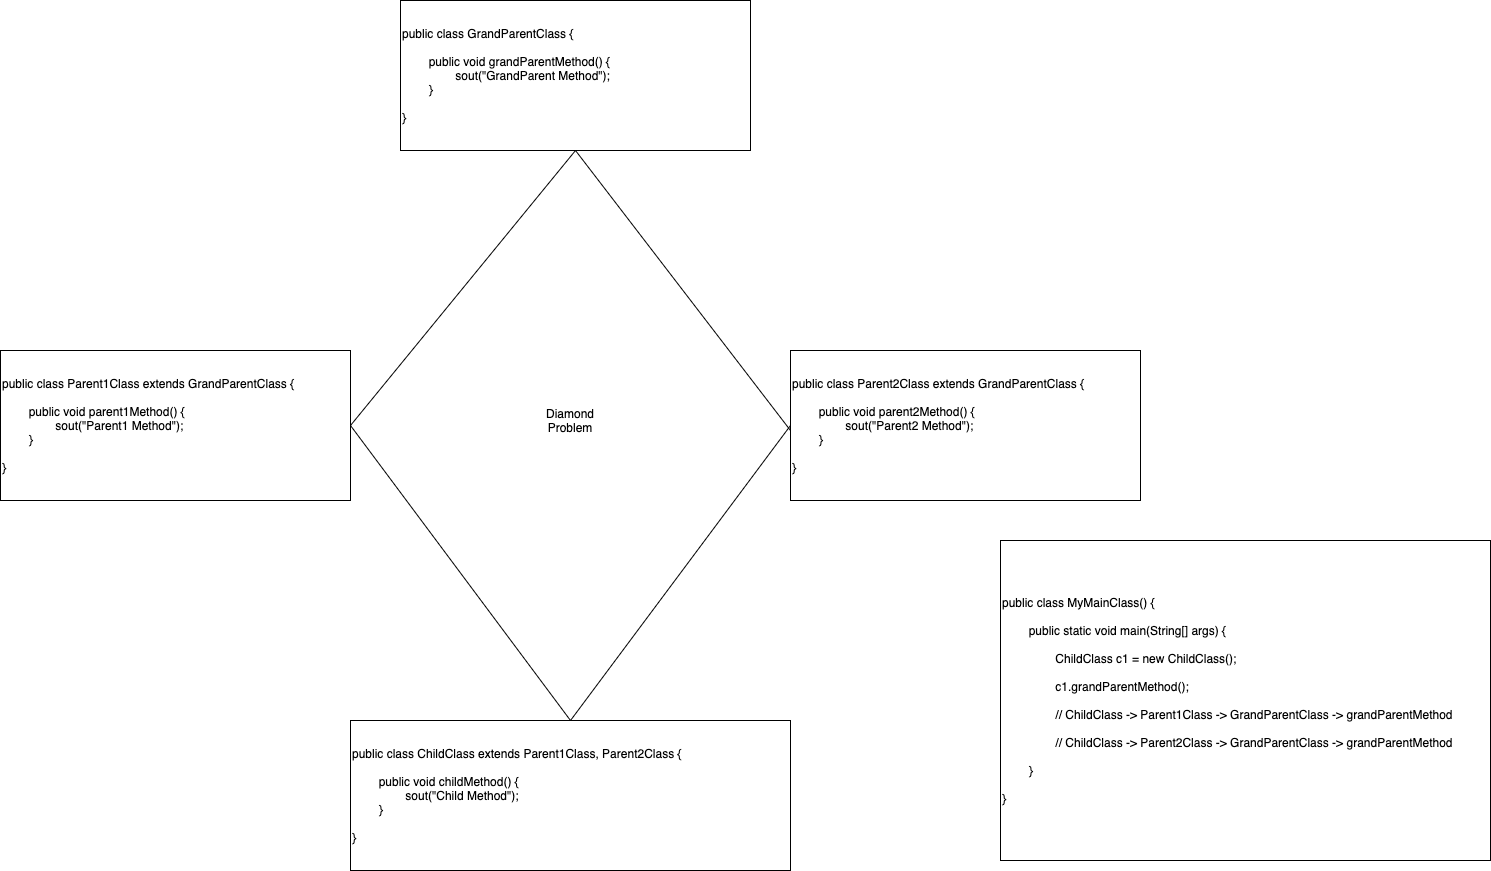

The diagram above was exported from draw.io. Its source (the exported page's mxGraphModel, read from the mxfile embedded in the PNG):
<mxGraphModel dx="2528" dy="945" grid="1" gridSize="10" guides="1" tooltips="1" connect="1" arrows="1" fold="1" page="1" pageScale="1" pageWidth="850" pageHeight="1100" math="0" shadow="0">
  <root>
    <mxCell id="0" />
    <mxCell id="1" parent="0" />
    <mxCell id="ckM8OIL1ArRjjmmZHgmI-1" value="public class ChildClass extends Parent1Class, Parent2Class {&lt;br&gt;&amp;nbsp; &amp;nbsp; &amp;nbsp; &amp;nbsp;&lt;br&gt;&lt;span style=&quot;white-space: pre&quot;&gt;&#09;&lt;/span&gt;public void childMethod() {&lt;br&gt;&lt;span style=&quot;white-space: pre&quot;&gt;&#09;&lt;/span&gt;&lt;span style=&quot;white-space: pre&quot;&gt;&#09;&lt;/span&gt;sout(&quot;Child Method&quot;);&lt;br&gt;&lt;span style=&quot;white-space: pre&quot;&gt;&#09;&lt;/span&gt;}&lt;br&gt;&lt;br&gt;}" style="rounded=0;whiteSpace=wrap;html=1;align=left;" vertex="1" parent="1">
      <mxGeometry x="200" y="1140" width="440" height="150" as="geometry" />
    </mxCell>
    <mxCell id="ckM8OIL1ArRjjmmZHgmI-2" value="public class Parent1Class extends GrandParentClass {&lt;br&gt;&amp;nbsp; &amp;nbsp; &amp;nbsp; &amp;nbsp;&lt;br&gt;&lt;span style=&quot;white-space: pre&quot;&gt;&#09;&lt;/span&gt;public void parent1Method() {&lt;br&gt;&lt;span style=&quot;white-space: pre&quot;&gt;&#09;&lt;/span&gt;&lt;span style=&quot;white-space: pre&quot;&gt;&#09;&lt;/span&gt;sout(&quot;Parent1 Method&quot;);&lt;br&gt;&lt;span style=&quot;white-space: pre&quot;&gt;&#09;&lt;/span&gt;}&lt;br&gt;&lt;br&gt;}" style="rounded=0;whiteSpace=wrap;html=1;align=left;" vertex="1" parent="1">
      <mxGeometry x="-150" y="770" width="350" height="150" as="geometry" />
    </mxCell>
    <mxCell id="ckM8OIL1ArRjjmmZHgmI-3" value="public class Parent2Class extends GrandParentClass {&lt;br&gt;&amp;nbsp; &amp;nbsp; &amp;nbsp; &amp;nbsp;&lt;br&gt;&lt;span style=&quot;white-space: pre&quot;&gt;&#09;&lt;/span&gt;public void parent2Method() {&lt;br&gt;&lt;span style=&quot;white-space: pre&quot;&gt;&#09;&lt;/span&gt;&lt;span style=&quot;white-space: pre&quot;&gt;&#09;&lt;/span&gt;sout(&quot;Parent2 Method&quot;);&lt;br&gt;&lt;span style=&quot;white-space: pre&quot;&gt;&#09;&lt;/span&gt;}&lt;br&gt;&lt;br&gt;}" style="rounded=0;whiteSpace=wrap;html=1;align=left;" vertex="1" parent="1">
      <mxGeometry x="640" y="770" width="350" height="150" as="geometry" />
    </mxCell>
    <mxCell id="ckM8OIL1ArRjjmmZHgmI-4" value="public class GrandParentClass {&lt;br&gt;&amp;nbsp; &amp;nbsp; &amp;nbsp; &amp;nbsp;&lt;br&gt;&lt;span&gt;&#09;&lt;/span&gt;&lt;span style=&quot;white-space: pre&quot;&gt;&#09;&lt;/span&gt;public void grandParentMethod() {&lt;br&gt;&lt;span&gt;&#09;&lt;/span&gt;&lt;span&gt;&#09;&lt;/span&gt;&lt;span style=&quot;white-space: pre&quot;&gt;&#09;&lt;span style=&quot;white-space: pre&quot;&gt;&#09;&lt;/span&gt;&lt;/span&gt;sout(&quot;GrandParent&amp;nbsp;Method&quot;);&lt;br&gt;&lt;span&gt;&#09;&lt;/span&gt;&lt;span style=&quot;white-space: pre&quot;&gt;&#09;&lt;/span&gt;}&lt;br&gt;&lt;br&gt;}" style="rounded=0;whiteSpace=wrap;html=1;align=left;" vertex="1" parent="1">
      <mxGeometry x="250" y="420" width="350" height="150" as="geometry" />
    </mxCell>
    <mxCell id="ckM8OIL1ArRjjmmZHgmI-5" value="public class MyMainClass() {&lt;br&gt;&amp;nbsp; &amp;nbsp; &amp;nbsp; &amp;nbsp;&lt;br&gt;&lt;span&gt;&#09;&lt;/span&gt;&lt;span style=&quot;white-space: pre&quot;&gt;&#09;&lt;/span&gt;public static void main(String[] args) {&lt;br&gt;&lt;span&gt;&#09;&lt;/span&gt;&lt;span&gt;&#09;&lt;/span&gt;&lt;br&gt;&lt;span&gt;&#09;&lt;/span&gt;&lt;span&gt;&#09;&lt;/span&gt;&lt;span style=&quot;white-space: pre&quot;&gt;&#09;&lt;/span&gt;&lt;span style=&quot;white-space: pre&quot;&gt;&#09;&lt;/span&gt;ChildClass c1 = new ChildClass();&lt;br&gt;&lt;br&gt;&lt;span&gt;&#09;&lt;/span&gt;&lt;span&gt;&#09;&lt;/span&gt;&lt;span style=&quot;white-space: pre&quot;&gt;&#09;&lt;/span&gt;&lt;span style=&quot;white-space: pre&quot;&gt;&#09;&lt;/span&gt;c1.grandParentMethod();&lt;br&gt;&lt;br&gt;&lt;span&gt;&#09;&lt;/span&gt;&lt;span&gt;&#09;&lt;/span&gt;&lt;span style=&quot;white-space: pre&quot;&gt;&#09;&lt;/span&gt;&lt;span style=&quot;white-space: pre&quot;&gt;&#09;&lt;/span&gt;// ChildClass -&amp;gt; Parent1Class -&amp;gt; GrandParentClass -&amp;gt; grandParentMethod&lt;br&gt;&lt;br&gt;&lt;span&gt;&#09;&lt;/span&gt;&lt;span&gt;&#09;&lt;/span&gt;&lt;span style=&quot;white-space: pre&quot;&gt;&#09;&lt;/span&gt;&lt;span style=&quot;white-space: pre&quot;&gt;&#09;&lt;/span&gt;// ChildClass -&amp;gt; Parent2Class -&amp;gt; GrandParentClass -&amp;gt; grandParentMethod&lt;br&gt;&lt;br&gt;&lt;span&gt;&#09;&lt;/span&gt;&lt;span style=&quot;white-space: pre&quot;&gt;&#09;&lt;/span&gt;}&lt;br&gt;&lt;br&gt;}" style="rounded=0;whiteSpace=wrap;html=1;align=left;" vertex="1" parent="1">
      <mxGeometry x="850" y="960" width="490" height="320" as="geometry" />
    </mxCell>
    <mxCell id="ckM8OIL1ArRjjmmZHgmI-7" value="" style="endArrow=none;html=1;entryX=0;entryY=0.5;entryDx=0;entryDy=0;exitX=0.5;exitY=0;exitDx=0;exitDy=0;" edge="1" parent="1" source="ckM8OIL1ArRjjmmZHgmI-1" target="ckM8OIL1ArRjjmmZHgmI-3">
      <mxGeometry width="50" height="50" relative="1" as="geometry">
        <mxPoint x="510" y="900" as="sourcePoint" />
        <mxPoint x="560" y="850" as="targetPoint" />
      </mxGeometry>
    </mxCell>
    <mxCell id="ckM8OIL1ArRjjmmZHgmI-9" value="" style="endArrow=none;html=1;entryX=1;entryY=0.5;entryDx=0;entryDy=0;exitX=0.5;exitY=0;exitDx=0;exitDy=0;" edge="1" parent="1" source="ckM8OIL1ArRjjmmZHgmI-1" target="ckM8OIL1ArRjjmmZHgmI-2">
      <mxGeometry width="50" height="50" relative="1" as="geometry">
        <mxPoint x="435" y="1110" as="sourcePoint" />
        <mxPoint x="650" y="855" as="targetPoint" />
      </mxGeometry>
    </mxCell>
    <mxCell id="ckM8OIL1ArRjjmmZHgmI-10" value="" style="endArrow=none;html=1;entryX=0.5;entryY=1;entryDx=0;entryDy=0;exitX=0.5;exitY=0;exitDx=0;exitDy=0;" edge="1" parent="1" target="ckM8OIL1ArRjjmmZHgmI-4">
      <mxGeometry width="50" height="50" relative="1" as="geometry">
        <mxPoint x="200" y="845" as="sourcePoint" />
        <mxPoint x="415" y="590" as="targetPoint" />
      </mxGeometry>
    </mxCell>
    <mxCell id="ckM8OIL1ArRjjmmZHgmI-11" value="" style="endArrow=none;html=1;" edge="1" parent="1">
      <mxGeometry width="50" height="50" relative="1" as="geometry">
        <mxPoint x="640" y="850" as="sourcePoint" />
        <mxPoint x="425" y="570" as="targetPoint" />
      </mxGeometry>
    </mxCell>
    <mxCell id="ckM8OIL1ArRjjmmZHgmI-12" value="Diamond&lt;br&gt;Problem" style="text;html=1;strokeColor=none;fillColor=none;align=center;verticalAlign=middle;whiteSpace=wrap;rounded=0;" vertex="1" parent="1">
      <mxGeometry x="360" y="800" width="120" height="80" as="geometry" />
    </mxCell>
  </root>
</mxGraphModel>